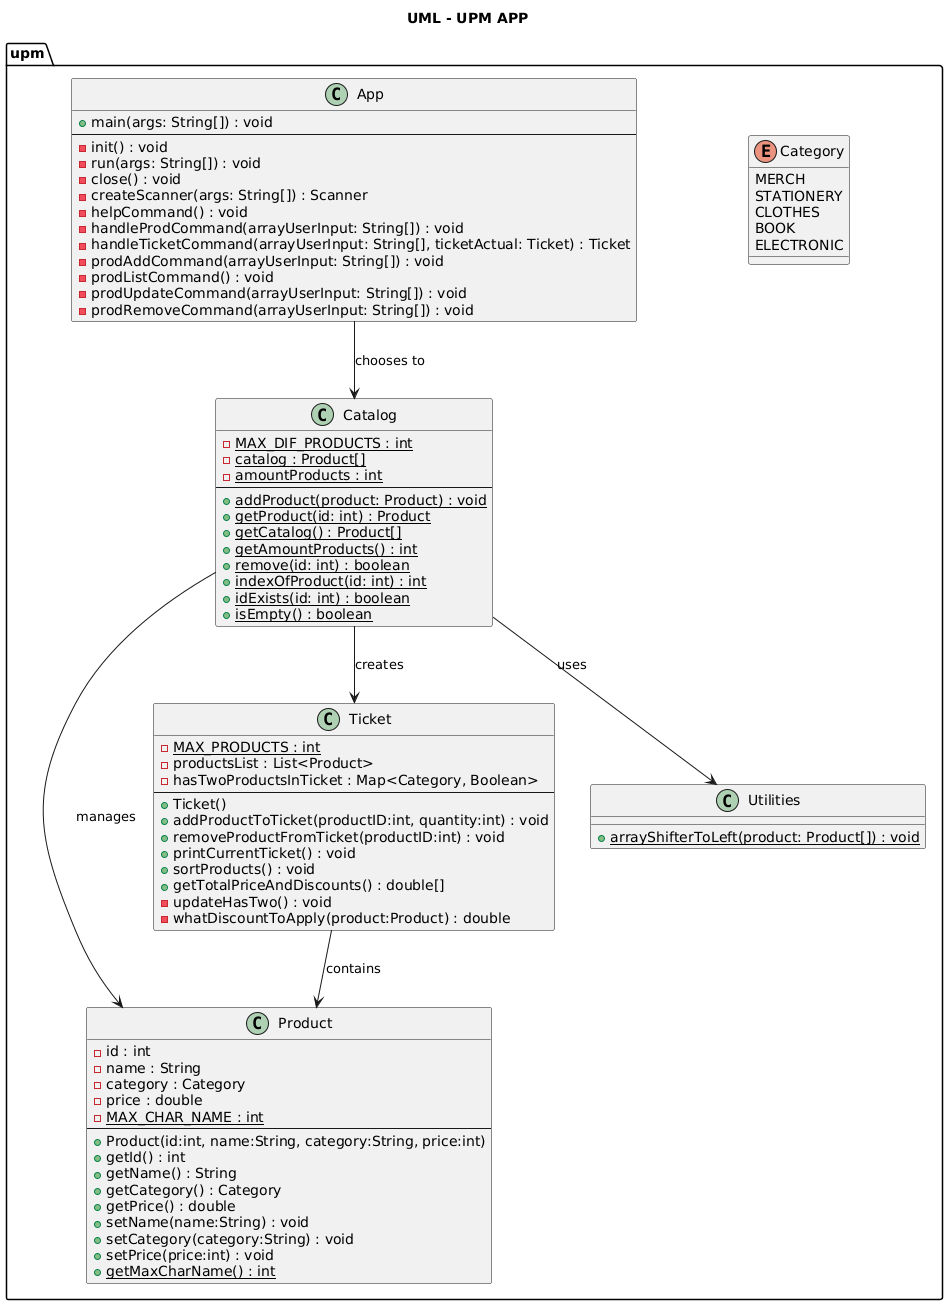

The diagram above was rendered by PlantUML. Its source (embedded in the PNG):
@startuml
title UML - UPM APP

package upm {

    class App {
        + main(args: String[]) : void
        --
        - init() : void
        - run(args: String[]) : void
        - close() : void
        - createScanner(args: String[]) : Scanner
        - helpCommand() : void
        - handleProdCommand(arrayUserInput: String[]) : void
        - handleTicketCommand(arrayUserInput: String[], ticketActual: Ticket) : Ticket
        - prodAddCommand(arrayUserInput: String[]) : void
        - prodListCommand() : void
        - prodUpdateCommand(arrayUserInput: String[]) : void
        - prodRemoveCommand(arrayUserInput: String[]) : void
    }
    class Product {
    - id : int
    - name : String
    - category : Category
    - price : double
    - {static} MAX_CHAR_NAME : int
    --
    + Product(id:int, name:String, category:String, price:int)
    + getId() : int
    + getName() : String
    + getCategory() : Category
    + getPrice() : double
    + setName(name:String) : void
    + setCategory(category:String) : void
    + setPrice(price:int) : void
    + {static} getMaxCharName() : int
    }
    class Catalog {
        - {static} MAX_DIF_PRODUCTS : int
        - {static} catalog : Product[]
        - {static} amountProducts : int
        --
        + {static} addProduct(product: Product) : void
        + {static} getProduct(id: int) : Product
        + {static} getCatalog() : Product[]
        + {static} getAmountProducts() : int
        + {static} remove(id: int) : boolean
        + {static} indexOfProduct(id: int) : int
        + {static} idExists(id: int) : boolean
        + {static} isEmpty() : boolean
    }
    class Ticket {
    - {static} MAX_PRODUCTS : int
    - productsList : List<Product>
    - hasTwoProductsInTicket : Map<Category, Boolean>
    --
    + Ticket()
    + addProductToTicket(productID:int, quantity:int) : void
    + removeProductFromTicket(productID:int) : void
    + printCurrentTicket() : void
    + sortProducts() : void
    + getTotalPriceAndDiscounts() : double[]
    - updateHasTwo() : void
    - whatDiscountToApply(product:Product) : double
    }
    class Utilities {
    + {static} arrayShifterToLeft(product: Product[]) : void
    }
    enum Category {
        MERCH
        STATIONERY
        CLOTHES
        BOOK
        ELECTRONIC
    }
    Catalog --> Ticket : creates 
    App --> Catalog : chooses to 
    Catalog --> Product : manages 
    Catalog --> Utilities : uses 
    Ticket --> Product : contains

}
@enduml